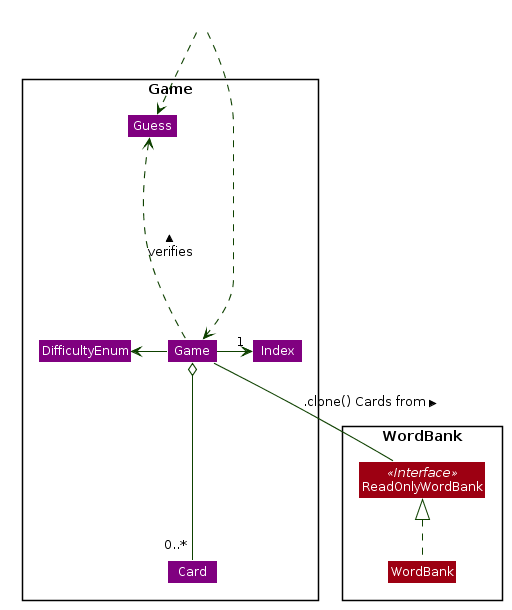

The diagram above was rendered by PlantUML. Its source (embedded in the PNG):
@startuml












skinparam BackgroundColor #FFFFFFF

skinparam Shadowing false

skinparam Class {
    FontColor #FFFFFF
    BorderThickness 1
    BorderColor #FFFFFF
    StereotypeFontColor #FFFFFF
    FontName Arial
}

skinparam Actor {
    BorderColor #000000
    Color #000000
    FontName Arial
}

skinparam Sequence {
    MessageAlign center
    BoxFontSize 15
    BoxPadding 0
    BoxFontColor #FFFFFF
    FontName Arial
}

skinparam Participant {
    FontColor #FFFFFFF
    Padding 20
}

skinparam MinClassWidth 50
skinparam ParticipantPadding 10
skinparam Shadowing false
skinparam DefaultTextAlignment center
skinparam packageStyle Rectangle

hide footbox
hide members
hide circle



skinparam arrowThickness 1.1
skinparam arrowColor #0E4100
skinparam classBackgroundColor #800080

package Game <<Rectangle>>{
Class Game {
    boolean isOver
}
enum DifficultyEnum {
    EASY
    MEDIUM
    HARD
}

Class Card
Class Index
Class Guess

}

package WordBank <<Rectangle>>{
Class ReadOnlyWordBank <<Interface>> #9D0012
Class WordBank #9D0012
}


Game o--down-"0..*" Card
Game -left-> DifficultyEnum
Game --right->"1" Index
Game ..up..> Guess :verifies >
Class HiddenOutside #FFFFFF
HiddenOutside ..> Game
HiddenOutside ..> Guess
Game -- ReadOnlyWordBank :.clone() Cards from >
WordBank .up.|> ReadOnlyWordBank
@enduml